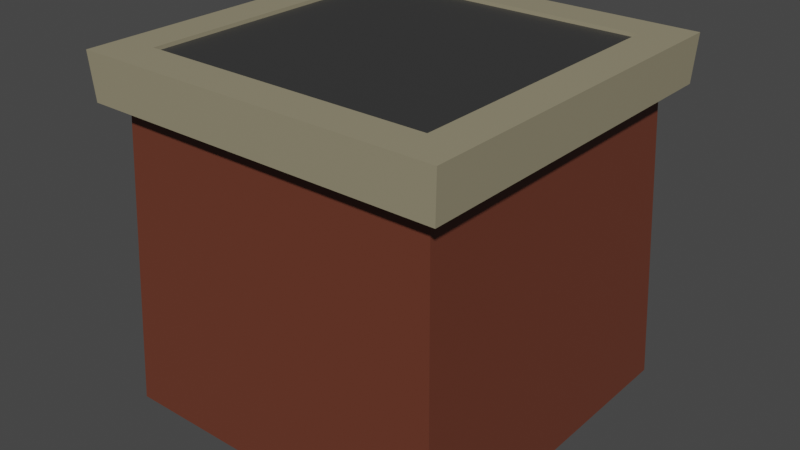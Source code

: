 # Source: paris_detail_roof_02_.blend  (saved by Blender 3.6.11; exported with 4.5.12 LTS)
import bpy
from mathutils import Matrix  # noqa: F401  (used for matrix-valued properties, if any)

bpy.ops.wm.read_factory_settings(use_empty=True)
scene = bpy.context.scene
scene.name = 'Scene'

# ---- collections
col_collection = bpy.data.collections.new('Collection'); scene.collection.children.link(col_collection)

# ---- materials (node trees are filled in below, after node groups)
mat_material_003 = bpy.data.materials.new('Material.003')
mat_material_003.use_transparent_shadow = False
mat_material_004 = bpy.data.materials.new('Material.004')
mat_material_004.use_transparent_shadow = False
mat_material_005 = bpy.data.materials.new('Material.005')
mat_material_005.use_transparent_shadow = False

# ---- material node trees
mat_material_003.use_nodes = True; mat_material_003.node_tree.nodes.clear()
_N = mat_material_003.node_tree.nodes; _L = mat_material_003.node_tree.links
n0 = _N.new('ShaderNodeBsdfPrincipled'); n0.name = 'Principled BSDF'; n0.location = (10, 300)
n0.distribution = 'GGX'
n0.subsurface_method = 'RANDOM_WALK_SKIN'
n0.inputs[0].default_value = (0.14, 0.03828, 0.02078, 1.0)
n0.inputs[3].default_value = 1.45
n0.inputs[27].default_value = (0.0, 0.0, 0.0, 1.0)
n0.inputs[28].default_value = 1.0
n1 = _N.new('ShaderNodeOutputMaterial'); n1.name = 'Material Output'; n1.location = (300, 300)
_L.new(n0.outputs[0], n1.inputs[0])
n1.is_active_output = True
mat_material_004.use_nodes = True; mat_material_004.node_tree.nodes.clear()
_N = mat_material_004.node_tree.nodes; _L = mat_material_004.node_tree.links
n0 = _N.new('ShaderNodeBsdfPrincipled'); n0.name = 'Principled BSDF'; n0.location = (10, 300)
n0.distribution = 'GGX'
n0.subsurface_method = 'RANDOM_WALK_SKIN'
n0.inputs[0].default_value = (0.3095, 0.2746, 0.1786, 1.0)
n0.inputs[3].default_value = 1.45
n0.inputs[27].default_value = (0.0, 0.0, 0.0, 1.0)
n0.inputs[28].default_value = 1.0
n1 = _N.new('ShaderNodeOutputMaterial'); n1.name = 'Material Output'; n1.location = (300, 300)
_L.new(n0.outputs[0], n1.inputs[0])
n1.is_active_output = True
mat_material_005.use_nodes = True; mat_material_005.node_tree.nodes.clear()
_N = mat_material_005.node_tree.nodes; _L = mat_material_005.node_tree.links
n0 = _N.new('ShaderNodeBsdfPrincipled'); n0.name = 'Principled BSDF'; n0.location = (10, 300)
n0.distribution = 'GGX'
n0.subsurface_method = 'RANDOM_WALK_SKIN'
n0.inputs[0].default_value = (0.03741, 0.03741, 0.03741, 1.0)
n0.inputs[3].default_value = 1.45
n0.inputs[27].default_value = (0.0, 0.0, 0.0, 1.0)
n0.inputs[28].default_value = 1.0
n1 = _N.new('ShaderNodeOutputMaterial'); n1.name = 'Material Output'; n1.location = (300, 300)
_L.new(n0.outputs[0], n1.inputs[0])
n1.is_active_output = True

# ---- world
world_world = bpy.data.worlds.new('World'); scene.world = world_world
world_world.use_nodes = True; world_world.node_tree.nodes.clear()
_N = world_world.node_tree.nodes; _L = world_world.node_tree.links
n0 = _N.new('ShaderNodeOutputWorld'); n0.name = 'World Output'; n0.location = (300, 300)
n1 = _N.new('ShaderNodeBackground'); n1.name = 'Background'; n1.location = (10, 300)
n1.inputs[0].default_value = (0.05088, 0.05088, 0.05088, 1.0)
_L.new(n1.outputs[0], n0.inputs[0])
n0.is_active_output = True
world_world.color = (0.05088, 0.05088, 0.05088)
world_world.use_sun_shadow = False
world_world.sun_shadow_jitter_overblur = 0.0

# ---- meshes
me_cube_001 = bpy.data.meshes.new('Cube.001')
me_cube_001.from_pydata([(-1.076, -1.076, -1.139), (-1.076, 1.076, -1.139), (1.076, -1.076, -1.139), (1.076, 1.076, -1.139), (-1.0, -1.0, 0.7), (-1.0, 1.0, 0.7), (1.0, 1.0, 0.7), (1.0, -1.0, 0.7), (-1.12, -1.12, 0.7309), (-1.135, -1.135, 1.02), (-1.135, 1.135, 1.02), (1.135, 1.135, 1.02), (1.135, -1.135, 1.02), (-1.12, 1.12, 0.7309), (1.12, 1.12, 0.7309), (1.12, -1.12, 0.7309), (-0.8961, -0.8961, 1.02), (-0.8961, 0.8961, 1.02), (0.8961, 0.8961, 1.02), (0.8961, -0.8961, 1.02), (-0.8961, -0.8961, 0.9971), (-0.8961, 0.8961, 0.9971), (0.8961, 0.8961, 0.9971), (0.8961, -0.8961, 0.9971)], [], [(5, 4, 8, 13), (4, 7, 15, 8), (6, 5, 13, 14), (1, 3, 2, 0), (2, 7, 4, 0), (3, 6, 7, 2), (1, 5, 6, 3), (0, 4, 5, 1), (8, 9, 10, 13), (13, 10, 11, 14), (14, 11, 12, 15), (15, 12, 9, 8), (10, 9, 16, 17), (7, 6, 14, 15), (17, 16, 20, 21), (9, 12, 19, 16), (11, 10, 17, 18), (12, 11, 18, 19), (20, 23, 22, 21), (16, 19, 23, 20), (18, 17, 21, 22), (19, 18, 22, 23)])
me_cube_001.polygons.foreach_set('material_index', [1, 1, 1, 0, 0, 0, 0, 0, 1, 1, 1, 1, 1, 1, 1, 1, 1, 1, 2, 1, 1, 1])
_uv = me_cube_001.uv_layers.new(name='UVMap')
_uv.uv.foreach_set('vector', [0.5875, 0.25, 0.5875, 0.0, 0.5875, 0.0, 0.5875, 0.25, 0.5875, 1.0, 0.5875, 0.75, 0.5875, 0.75, 0.5875, 1.0, 0.5875, 0.5, 0.5875, 0.25, 0.5875, 0.25, 0.5875, 0.5, 0.125, 0.5, 0.375, 0.5, 0.375, 0.75, 0.125, 0.75, 0.375, 0.75, 0.5875, 0.75, 0.5875, 1.0, 0.375, 1.0, 0.375, 0.5, 0.5875, 0.5, 0.5875, 0.75, 0.375, 0.75, 0.375, 0.25, 0.5875, 0.25, 0.5875, 0.5, 0.375, 0.5, 0.375, 0.0, 0.5875, 0.0, 0.5875, 0.25, 0.375, 0.25, 0.5875, 0.0, 0.625, 0.0, 0.625, 0.25, 0.5875, 0.25, 0.5875, 0.25, 0.625, 0.25, 0.625, 0.5, 0.5875, 0.5, 0.5875, 0.5, 0.625, 0.5, 0.625, 0.75, 0.5875, 0.75, 0.5875, 0.75, 0.625, 0.75, 0.625, 1.0, 0.5875, 1.0, 0.625, 0.25, 0.625, 0.0, 0.625, 0.0, 0.625, 0.25, 0.5875, 0.75, 0.5875, 0.5, 0.5875, 0.5, 0.5875, 0.75, 0.625, 0.25, 0.625, 0.0, 0.625, 0.0, 0.625, 0.25, 0.625, 1.0, 0.625, 0.75, 0.625, 0.75, 0.625, 1.0, 0.625, 0.5, 0.625, 0.25, 0.625, 0.25, 0.625, 0.5, 0.625, 0.75, 0.625, 0.5, 0.625, 0.5, 0.625, 0.75, 0.625, 1.0, 0.625, 0.75, 0.625, 0.5, 0.625, 0.25, 0.625, 1.0, 0.625, 0.75, 0.625, 0.75, 0.625, 1.0, 0.625, 0.5, 0.625, 0.25, 0.625, 0.25, 0.625, 0.5, 0.625, 0.75, 0.625, 0.5, 0.625, 0.5, 0.625, 0.75])
me_cube_001.materials.append(mat_material_003)
me_cube_001.materials.append(mat_material_004)
me_cube_001.materials.append(mat_material_005)
me_cube_001.update()

# ---- objects
ob_cube_col = bpy.data.objects.new('Cube-col', me_cube_001)

# ---- transforms, parenting, visibility, modifiers, constraints
ob_cube_col.location = (0.0, 0.0, 0.0)

# ---- collection membership
col_collection.objects.link(ob_cube_col)

# ---- scene / render settings (as saved in the file)
scene.frame_start = 1; scene.frame_end = 250; scene.frame_set(1)
scene.render.engine = 'BLENDER_EEVEE_NEXT'
scene.cycles.sampling_pattern = 'TABULATED_SOBOL'
scene.view_settings.view_transform = 'Filmic'
bpy.context.view_layer.update()

# ---- added for rendering (the .blend has no active camera and no usable light): camera, sun
cam_auto = bpy.data.cameras.new('AutoCamera')
cam_auto.lens = 50.0
cam_auto.sensor_width = 36.0
cam_auto.clip_end = 1000.0
ob_auto_camera = bpy.data.objects.new('AutoCamera', cam_auto)
scene.collection.objects.link(ob_auto_camera)
ob_auto_camera.location = (3.57831, -4.29397, 2.80348)
ob_auto_camera.rotation_euler = (1.09748, -7.21219e-08, 0.694738)
scene.camera = ob_auto_camera
light_auto_sun = bpy.data.lights.new('AutoSun', 'SUN')
light_auto_sun.energy = 3.0
light_auto_sun.angle = 0.0523599
ob_auto_sun = bpy.data.objects.new('AutoSun', light_auto_sun)
scene.collection.objects.link(ob_auto_sun)
ob_auto_sun.rotation_euler = (0.872665, 0.174533, 0.523599)
bpy.context.view_layer.update()
